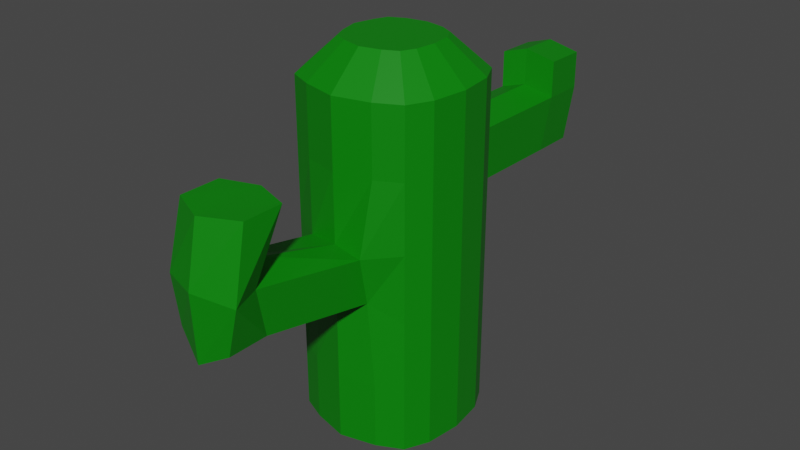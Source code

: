 # Source: Cone.blend  (saved by Blender 3.3.6; exported with 4.5.12 LTS)
import bpy
from mathutils import Matrix  # noqa: F401  (used for matrix-valued properties, if any)

bpy.ops.wm.read_factory_settings(use_empty=True)
scene = bpy.context.scene
scene.name = 'Scene'

# ---- collections
col_cone = bpy.data.collections.new('Cone'); scene.collection.children.link(col_cone)

# ---- materials (node trees are filled in below, after node groups)
mat_orange = bpy.data.materials.new('Orange')
mat_orange.alpha_threshold = 0.0
mat_orange.use_transparent_shadow = False
mat_orange.roughness = 0.5
mat_orange.line_color = (0.0, 0.0, 0.0, 1.0)
mat_white = bpy.data.materials.new('White')
mat_white.use_transparent_shadow = False
mat_green = bpy.data.materials.new('Green')
mat_green.use_transparent_shadow = False

# ---- material node trees
mat_orange.use_nodes = True; mat_orange.node_tree.nodes.clear()
_N = mat_orange.node_tree.nodes; _L = mat_orange.node_tree.links
n0 = _N.new('ShaderNodeOutputMaterial'); n0.name = 'Material Output'; n0.location = (300, 300)
n1 = _N.new('ShaderNodeBsdfPrincipled'); n1.name = 'Principled BSDF'; n1.location = (10, 300)
n1.distribution = 'GGX'
n1.subsurface_method = 'RANDOM_WALK_SKIN'
n1.inputs[0].default_value = (0.8, 0.2084, 0.0, 1.0)
n1.inputs[3].default_value = 1.45
n1.inputs[27].default_value = (0.0, 0.0, 0.0, 1.0)
n1.inputs[28].default_value = 1.0
_L.new(n1.outputs[0], n0.inputs[0])
n0.is_active_output = True
mat_white.use_nodes = True; mat_white.node_tree.nodes.clear()
_N = mat_white.node_tree.nodes; _L = mat_white.node_tree.links
n0 = _N.new('ShaderNodeBsdfPrincipled'); n0.name = 'Principled BSDF'; n0.location = (10, 300)
n0.distribution = 'GGX'
n0.subsurface_method = 'RANDOM_WALK_SKIN'
n0.inputs[3].default_value = 1.45
n0.inputs[27].default_value = (0.0, 0.0, 0.0, 1.0)
n0.inputs[28].default_value = 1.0
n1 = _N.new('ShaderNodeOutputMaterial'); n1.name = 'Material Output'; n1.location = (300, 300)
_L.new(n0.outputs[0], n1.inputs[0])
n1.is_active_output = True
mat_green.use_nodes = True; mat_green.node_tree.nodes.clear()
_N = mat_green.node_tree.nodes; _L = mat_green.node_tree.links
n0 = _N.new('ShaderNodeBsdfPrincipled'); n0.name = 'Principled BSDF'; n0.location = (10, 300)
n0.distribution = 'GGX'
n0.subsurface_method = 'RANDOM_WALK_SKIN'
n0.inputs[0].default_value = (0.0, 0.2143, 0.0, 1.0)
n0.inputs[3].default_value = 1.45
n0.inputs[27].default_value = (0.0, 0.0, 0.0, 1.0)
n0.inputs[28].default_value = 1.0
n1 = _N.new('ShaderNodeOutputMaterial'); n1.name = 'Material Output'; n1.location = (300, 300)
_L.new(n0.outputs[0], n1.inputs[0])
n1.is_active_output = True

# ---- world
world_world = bpy.data.worlds.new('World'); scene.world = world_world
world_world.use_nodes = True; world_world.node_tree.nodes.clear()
_N = world_world.node_tree.nodes; _L = world_world.node_tree.links
n0 = _N.new('ShaderNodeOutputWorld'); n0.name = 'World Output'; n0.location = (300, 300)
n1 = _N.new('ShaderNodeBackground'); n1.name = 'Background'; n1.location = (10, 300)
n1.inputs[0].default_value = (0.05088, 0.05088, 0.05088, 1.0)
_L.new(n1.outputs[0], n0.inputs[0])
n0.is_active_output = True
world_world.color = (0.05088, 0.05088, 0.05088)
world_world.use_sun_shadow = False
world_world.sun_shadow_jitter_overblur = 0.0

# ---- meshes
me_cactus = bpy.data.meshes.new('Cactus')
me_cactus.from_pydata([(0.6125, 0.5963, 1.651e-05), (-0.6361, 0.5958, 1.651e-05), (0.6133, -0.6024, 1.651e-05), (-0.6092, -0.6225, 1.651e-05), (-0.0006641, 0.797, 1.651e-05), (-0.0006641, -0.8191, 1.651e-05), (0.7762, -9.429e-05, 1.651e-05), (-0.8227, -9.429e-05, 1.651e-05), (-0.0006641, -9.429e-05, 1.651e-05), (-0.3652, 0.729, 1.651e-05), (0.3639, -0.7291, 1.651e-05), (0.7284, 0.3644, 1.651e-05), (-0.7297, -0.3646, 1.651e-05), (0.3639, 0.729, 1.651e-05), (-0.3652, -0.7291, 1.651e-05), (0.7284, -0.3646, 1.651e-05), (-0.7297, 0.3644, 1.651e-05), (-0.0006641, 0.3644, 1.651e-05), (-0.0006641, -0.3646, 1.651e-05), (-0.3652, -9.429e-05, 1.651e-05), (0.3639, -9.429e-05, 1.651e-05), (0.3639, -0.3646, 1.651e-05), (-0.3652, -0.3646, 1.651e-05), (-0.3652, 0.3644, 1.651e-05), (0.3639, 0.3644, 1.651e-05), (-0.3652, 0.729, 3.458), (-0.6361, 0.5958, 3.458), (0.3639, -0.7291, 3.458), (0.6133, -0.6024, 3.458), (0.7284, 0.3644, 3.458), (0.6125, 0.5963, 3.458), (-0.7297, -0.3646, 3.458), (-0.6092, -0.6225, 3.458), (0.3639, 0.729, 3.458), (-0.0006641, 0.797, 3.458), (-0.3652, -0.7291, 3.458), (-0.0006641, -0.8191, 3.458), (0.7284, -0.3646, 3.458), (0.7762, -9.429e-05, 3.458), (-0.7297, 0.3644, 3.458), (-0.8227, -9.429e-05, 3.458), (-0.3652, -0.7291, 0.6916), (0.7284, 0.3644, 0.6916), (0.7284, 0.3644, 1.383), (0.7284, 0.3644, 2.075), (0.7284, 0.3644, 2.767), (0.6125, 0.5963, 2.767), (0.6125, 0.5963, 2.075), (0.6125, 0.5963, 1.383), (0.6125, 0.5963, 0.6916), (-0.2078, 0.4111, 3.79), (-0.3609, 0.3358, 3.79), (0.2043, -0.4131, 3.79), (0.3453, -0.3415, 3.79), (0.4104, 0.205, 3.79), (0.3448, 0.3361, 3.79), (-0.4138, -0.2071, 3.79), (-0.3457, -0.3529, 3.79), (0.2043, 0.4111, 3.79), (-0.001742, 0.4496, 3.79), (-0.2078, -0.4131, 3.79), (-0.001742, -0.464, 3.79), (0.4104, -0.2071, 3.79), (0.4374, -0.001039, 3.79), (-0.4138, 0.205, 3.79), (-0.4664, -0.001039, 3.79), (-0.001742, 0.205, 3.79), (-0.001742, -0.2071, 3.79), (-0.001742, -0.001039, 3.79), (-0.2078, -0.001039, 3.79), (0.2043, -0.001039, 3.79), (0.2043, -0.2071, 3.79), (-0.2078, -0.2071, 3.79), (-0.2078, 0.205, 3.79), (0.2043, 0.205, 3.79), (-0.3381, -0.6844, 1.559), (-0.3136, -0.7789, 2.055), (-0.3652, -0.7291, 2.767), (-0.6092, -0.6225, 2.767), (-0.6092, -0.6225, 2.075), (-0.6092, -0.6225, 1.383), (-0.6092, -0.6225, 0.6916), (-0.7297, -0.3646, 2.767), (-0.7297, -0.3646, 2.075), (-0.7297, -0.3646, 1.383), (-0.7297, -0.3646, 0.6916), (0.7284, -0.3646, 0.6916), (0.7284, -0.3646, 1.383), (0.7284, -0.3646, 2.075), (0.7284, -0.3646, 2.767), (0.6133, -0.6024, 2.767), (0.6133, -0.6024, 2.075), (0.6133, -0.6024, 1.383), (0.6133, -0.6024, 0.6916), (-0.0006641, 0.797, 0.6916), (-0.0006641, 0.797, 1.383), (-0.0006641, 0.8094, 2.075), (-0.0006641, 0.8094, 2.767), (0.3241, 0.8147, 2.694), (0.2842, 0.7315, 2.134), (0.3639, 0.729, 1.383), (0.3639, 0.729, 0.6916), (-0.7297, 0.3644, 0.6916), (-0.7297, 0.3644, 1.383), (-0.7297, 0.3644, 2.075), (-0.7297, 0.3644, 2.767), (-0.6361, 0.5958, 2.767), (-0.6361, 0.5958, 2.075), (-0.6361, 0.5958, 1.383), (-0.6361, 0.5958, 0.6916), (-0.3652, 0.729, 0.6916), (-0.3652, 0.729, 1.383), (-0.2907, 0.7027, 2.172), (-0.2497, 0.7731, 2.694), (-0.0006641, -0.8191, 0.6916), (-0.0006641, -0.8191, 1.383), (-0.0006641, -0.8191, 2.075), (-0.0006641, -0.8191, 2.767), (0.3639, -0.7291, 0.6916), (0.2894, -0.7329, 1.538), (0.2974, -0.8271, 2.022), (0.3639, -0.7291, 2.767), (0.7762, -9.429e-05, 0.6916), (0.7762, -9.429e-05, 1.383), (0.7762, -9.429e-05, 2.075), (0.7762, -9.429e-05, 2.767), (-0.8227, -9.429e-05, 0.6916), (-0.8227, -9.429e-05, 1.383), (-0.8227, -9.429e-05, 2.075), (-0.8227, -9.429e-05, 2.767), (0.009562, 2.061, 2.069), (0.009562, 2.061, 2.761), (0.3343, 2.067, 2.689), (0.2944, 1.983, 2.129), (-0.2805, 1.955, 2.167), (-0.2394, 2.025, 2.688), (-0.02063, 2.513, 2.103), (-0.02626, 2.556, 2.731), (0.2985, 2.562, 2.659), (0.2586, 2.478, 2.099), (-0.3163, 2.45, 2.137), (-0.2753, 2.52, 2.659), (-0.003784, 2.082, 3.13), (-0.03961, 2.577, 3.1), (-0.2528, 2.046, 3.057), (0.321, 2.088, 3.057), (-0.2886, 2.541, 3.027), (0.2851, 2.583, 3.028), (-0.4313, -1.814, 1.741), (-0.4068, -1.909, 2.237), (-0.09386, -1.949, 1.566), (-0.09386, -1.622, 2.257), (0.1962, -1.863, 1.72), (0.2042, -1.957, 2.204), (-0.4313, -2.226, 1.741), (-0.4584, -2.27, 2.257), (-0.09386, -2.36, 1.566), (-0.09999, -2.383, 2.249), (0.1962, -2.274, 1.72), (0.3302, -2.281, 2.214), (0.2707, -1.681, 2.882), (-0.09386, -1.557, 2.882), (-0.4584, -1.681, 2.882), (0.2707, -2.092, 2.882), (-0.09999, -2.252, 2.874), (-0.4584, -2.092, 2.882)], [], [(24, 13, 0, 11), (23, 9, 4, 17), (22, 19, 8, 18), (21, 20, 6, 15), (18, 8, 20, 21), (5, 18, 21, 10), (10, 21, 15, 2), (12, 7, 19, 22), (3, 12, 22, 14), (14, 22, 18, 5), (16, 1, 9, 23), (7, 16, 23, 19), (19, 23, 17, 8), (17, 4, 13, 24), (8, 17, 24, 20), (20, 24, 11, 6), (34, 25, 50, 59), (26, 39, 64, 51), (33, 34, 59, 58), (28, 37, 62, 53), (31, 32, 57, 56), (32, 35, 60, 57), (29, 30, 55, 54), (30, 33, 58, 55), (27, 28, 53, 52), (40, 31, 56, 65), (25, 26, 51, 50), (39, 40, 65, 64), (38, 29, 54, 63), (37, 38, 63, 62), (36, 27, 52, 61), (35, 36, 61, 60), (45, 46, 30, 29), (78, 77, 35, 32), (82, 78, 32, 31), (90, 89, 37, 28), (98, 97, 34, 33), (106, 105, 39, 26), (97, 113, 25, 34), (77, 117, 36, 35), (117, 121, 27, 36), (89, 125, 38, 37), (125, 45, 29, 38), (105, 129, 40, 39), (113, 106, 26, 25), (129, 82, 31, 40), (121, 90, 28, 27), (46, 98, 33, 30), (74, 54, 55, 58), (73, 66, 59, 50), (72, 67, 68, 69), (71, 62, 63, 70), (67, 71, 70, 68), (61, 52, 71, 67), (52, 53, 62, 71), (56, 72, 69, 65), (57, 60, 72, 56), (60, 61, 67, 72), (64, 73, 50, 51), (65, 69, 73, 64), (69, 68, 66, 73), (66, 74, 58, 59), (68, 70, 74, 66), (70, 63, 54, 74), (0, 13, 101, 49), (49, 101, 100, 48), (48, 100, 99, 47), (47, 99, 98, 46), (10, 2, 93, 118), (118, 93, 92, 119), (119, 92, 91, 120), (120, 91, 90, 121), (7, 12, 85, 126), (126, 85, 84, 127), (127, 84, 83, 128), (128, 83, 82, 129), (9, 1, 109, 110), (110, 109, 108, 111), (111, 108, 107, 112), (112, 107, 106, 113), (16, 7, 126, 102), (102, 126, 127, 103), (103, 127, 128, 104), (104, 128, 129, 105), (6, 11, 42, 122), (122, 42, 43, 123), (123, 43, 44, 124), (124, 44, 45, 125), (15, 6, 122, 86), (86, 122, 123, 87), (87, 123, 124, 88), (88, 124, 125, 89), (5, 10, 118, 114), (114, 118, 119, 115), (115, 119, 152, 150), (116, 120, 121, 117), (14, 5, 114, 41), (41, 114, 115, 75), (75, 115, 150, 148), (76, 116, 117, 77), (4, 9, 110, 94), (94, 110, 111, 95), (95, 111, 112, 96), (98, 99, 133, 132), (1, 16, 102, 109), (109, 102, 103, 108), (108, 103, 104, 107), (107, 104, 105, 106), (13, 4, 94, 101), (101, 94, 95, 100), (100, 95, 96, 99), (99, 96, 130, 133), (2, 15, 86, 93), (93, 86, 87, 92), (92, 87, 88, 91), (91, 88, 89, 90), (12, 3, 81, 85), (85, 81, 80, 84), (84, 80, 79, 83), (83, 79, 78, 82), (3, 14, 41, 81), (81, 41, 75, 80), (80, 75, 76, 79), (79, 76, 77, 78), (11, 0, 49, 42), (42, 49, 48, 43), (43, 48, 47, 44), (44, 47, 46, 45), (134, 135, 141, 140), (141, 135, 144, 146), (112, 113, 135, 134), (96, 112, 134, 130), (97, 98, 132, 131), (113, 97, 131, 135), (136, 140, 141, 137), (139, 136, 137, 138), (133, 130, 136, 139), (130, 134, 140, 136), (132, 133, 139, 138), (132, 138, 147, 145), (144, 142, 143, 146), (142, 145, 147, 143), (131, 132, 145, 142), (135, 131, 142, 144), (138, 137, 143, 147), (137, 141, 146, 143), (153, 151, 161, 160), (150, 152, 158, 156), (116, 76, 149, 151), (76, 75, 148, 149), (119, 120, 153, 152), (120, 116, 151, 153), (156, 158, 159, 157), (154, 156, 157, 155), (151, 149, 162, 161), (152, 153, 159, 158), (149, 148, 154, 155), (148, 150, 156, 154), (161, 162, 165, 164), (160, 161, 164, 163), (159, 153, 160, 163), (149, 155, 165, 162), (155, 157, 164, 165), (157, 159, 163, 164)])
me_cactus.polygons.foreach_set('material_index', [2, 2, 2, 2, 2, 2, 2, 2, 2, 2, 2, 2, 2, 2, 2, 2, 2, 2, 2, 2, 2, 2, 2, 2, 2, 2, 2, 2, 2, 2, 2, 2, 2, 2, 2, 2, 2, 2, 2, 2, 2, 2, 2, 2, 2, 2, 2, 2, 2, 2, 2, 2, 2, 2, 2, 2, 2, 2, 2, 2, 2, 2, 2, 2, 2, 2, 2, 2, 2, 2, 2, 2, 2, 2, 2, 2, 2, 2, 2, 2, 2, 2, 2, 2, 2, 2, 2, 2, 2, 2, 2, 2, 2, 2, 2, 2, 2, 2, 2, 2, 2, 2, 2, 2, 2, 2, 2, 2, 2, 2, 2, 2, 2, 2, 2, 2, 2, 2, 2, 2, 2, 2, 2, 2, 2, 2, 2, 2, 2, 2, 2, 2, 2, 2, 2, 2, 2, 2, 2, 2, 2, 2, 2, 2, 2, 2, 2, 2, 2, 2, 2, 2, 2, 2, 2, 2, 2, 2, 2, 2, 2, 2, 2, 2])
_uv = me_cactus.uv_layers.new(name='UVMap')
_uv.uv.foreach_set('vector', [0.75, 0.75, 0.75, 1.0, 1.0, 1.0, 1.0, 0.75, 0.25, 0.75, 0.25, 1.0, 0.5, 1.0, 0.5, 0.75, 0.25, 0.25, 0.25, 0.5, 0.5, 0.5, 0.5, 0.25, 0.75, 0.25, 0.75, 0.5, 1.0, 0.5, 1.0, 0.25, 0.5, 0.25, 0.5, 0.5, 0.75, 0.5, 0.75, 0.25, 0.5, 0.0, 0.5, 0.25, 0.75, 0.25, 0.75, 0.0, 0.75, 0.0, 0.75, 0.25, 1.0, 0.25, 1.0, 0.0, 0.0, 0.25, 0.0, 0.5, 0.25, 0.5, 0.25, 0.25, 0.0, 0.0, 0.0, 0.25, 0.25, 0.25, 0.25, 0.0, 0.25, 0.0, 0.25, 0.25, 0.5, 0.25, 0.5, 0.0, 0.0, 0.75, 0.0, 1.0, 0.25, 1.0, 0.25, 0.75, 0.0, 0.5, 0.0, 0.75, 0.25, 0.75, 0.25, 0.5, 0.25, 0.5, 0.25, 0.75, 0.5, 0.75, 0.5, 0.5, 0.5, 0.75, 0.5, 1.0, 0.75, 1.0, 0.75, 0.75, 0.5, 0.5, 0.5, 0.75, 0.75, 0.75, 0.75, 0.5, 0.75, 0.5, 0.75, 0.75, 1.0, 0.75, 1.0, 0.5, 0.5, 1.0, 0.25, 1.0, 0.25, 1.0, 0.5, 1.0, 0.0, 1.0, 0.0, 0.75, 0.0, 0.75, 0.0, 1.0, 0.75, 1.0, 0.5, 1.0, 0.5, 1.0, 0.75, 1.0, 1.0, 0.0, 1.0, 0.25, 1.0, 0.25, 1.0, 0.0, 0.0, 0.25, 0.0, 0.0, 0.0, 0.0, 0.0, 0.25, 0.0, 0.0, 0.25, 0.0, 0.25, 0.0, 0.0, 0.0, 1.0, 0.75, 1.0, 1.0, 1.0, 1.0, 1.0, 0.75, 1.0, 1.0, 0.75, 1.0, 0.75, 1.0, 1.0, 1.0, 0.75, 0.0, 1.0, 0.0, 1.0, 0.0, 0.75, 0.0, 0.0, 0.5, 0.0, 0.25, 0.0, 0.25, 0.0, 0.5, 0.25, 1.0, 0.0, 1.0, 0.0, 1.0, 0.25, 1.0, 0.0, 0.75, 0.0, 0.5, 0.0, 0.5, 0.0, 0.75, 1.0, 0.5, 1.0, 0.75, 1.0, 0.75, 1.0, 0.5, 1.0, 0.25, 1.0, 0.5, 1.0, 0.5, 1.0, 0.25, 0.5, 0.0, 0.75, 0.0, 0.75, 0.0, 0.5, 0.0, 0.25, 0.0, 0.5, 0.0, 0.5, 0.0, 0.25, 0.0, 1.0, 0.75, 1.0, 1.0, 1.0, 1.0, 1.0, 0.75, 0.0, 0.0, 0.25, 0.0, 0.25, 0.0, 0.0, 0.0, 0.0, 0.25, 0.0, 0.0, 0.0, 0.0, 0.0, 0.25, 1.0, 0.0, 1.0, 0.25, 1.0, 0.25, 1.0, 0.0, 0.75, 1.0, 0.5, 1.0, 0.5, 1.0, 0.75, 1.0, 0.0, 1.0, 0.0, 0.75, 0.0, 0.75, 0.0, 1.0, 0.5, 1.0, 0.25, 1.0, 0.25, 1.0, 0.5, 1.0, 0.25, 0.0, 0.5, 0.0, 0.5, 0.0, 0.25, 0.0, 0.5, 0.0, 0.75, 0.0, 0.75, 0.0, 0.5, 0.0, 1.0, 0.25, 1.0, 0.5, 1.0, 0.5, 1.0, 0.25, 1.0, 0.5, 1.0, 0.75, 1.0, 0.75, 1.0, 0.5, 0.0, 0.75, 0.0, 0.5, 0.0, 0.5, 0.0, 0.75, 0.25, 1.0, 0.0, 1.0, 0.0, 1.0, 0.25, 1.0, 0.0, 0.5, 0.0, 0.25, 0.0, 0.25, 0.0, 0.5, 0.75, 0.0, 1.0, 0.0, 1.0, 0.0, 0.75, 0.0, 1.0, 1.0, 0.75, 1.0, 0.75, 1.0, 1.0, 1.0, 0.75, 0.75, 1.0, 0.75, 1.0, 1.0, 0.75, 1.0, 0.25, 0.75, 0.5, 0.75, 0.5, 1.0, 0.25, 1.0, 0.25, 0.25, 0.5, 0.25, 0.5, 0.5, 0.25, 0.5, 0.75, 0.25, 1.0, 0.25, 1.0, 0.5, 0.75, 0.5, 0.5, 0.25, 0.75, 0.25, 0.75, 0.5, 0.5, 0.5, 0.5, 0.0, 0.75, 0.0, 0.75, 0.25, 0.5, 0.25, 0.75, 0.0, 1.0, 0.0, 1.0, 0.25, 0.75, 0.25, 0.0, 0.25, 0.25, 0.25, 0.25, 0.5, 0.0, 0.5, 0.0, 0.0, 0.25, 0.0, 0.25, 0.25, 0.0, 0.25, 0.25, 0.0, 0.5, 0.0, 0.5, 0.25, 0.25, 0.25, 0.0, 0.75, 0.25, 0.75, 0.25, 1.0, 0.0, 1.0, 0.0, 0.5, 0.25, 0.5, 0.25, 0.75, 0.0, 0.75, 0.25, 0.5, 0.5, 0.5, 0.5, 0.75, 0.25, 0.75, 0.5, 0.75, 0.75, 0.75, 0.75, 1.0, 0.5, 1.0, 0.5, 0.5, 0.75, 0.5, 0.75, 0.75, 0.5, 0.75, 0.75, 0.5, 1.0, 0.5, 1.0, 0.75, 0.75, 0.75, 1.0, 1.0, 0.75, 1.0, 0.75, 1.0, 1.0, 1.0, 1.0, 1.0, 0.75, 1.0, 0.75, 1.0, 1.0, 1.0, 1.0, 1.0, 0.75, 1.0, 0.75, 1.0, 1.0, 1.0, 1.0, 1.0, 0.75, 1.0, 0.75, 1.0, 1.0, 1.0, 0.75, 0.0, 1.0, 0.0, 1.0, 0.0, 0.75, 0.0, 0.75, 0.0, 1.0, 0.0, 1.0, 0.0, 0.75, 0.0, 0.75, 0.0, 1.0, 0.0, 1.0, 0.0, 0.75, 0.0, 0.75, 0.0, 1.0, 0.0, 1.0, 0.0, 0.75, 0.0, 0.0, 0.5, 0.0, 0.25, 0.0, 0.25, 0.0, 0.5, 0.0, 0.5, 0.0, 0.25, 0.0, 0.25, 0.0, 0.5, 0.0, 0.5, 0.0, 0.25, 0.0, 0.25, 0.0, 0.5, 0.0, 0.5, 0.0, 0.25, 0.0, 0.25, 0.0, 0.5, 0.25, 1.0, 0.0, 1.0, 0.0, 1.0, 0.25, 1.0, 0.25, 1.0, 0.0, 1.0, 0.0, 1.0, 0.25, 1.0, 0.25, 1.0, 0.0, 1.0, 0.0, 1.0, 0.25, 1.0, 0.25, 1.0, 0.0, 1.0, 0.0, 1.0, 0.25, 1.0, 0.0, 0.75, 0.0, 0.5, 0.0, 0.5, 0.0, 0.75, 0.0, 0.75, 0.0, 0.5, 0.0, 0.5, 0.0, 0.75, 0.0, 0.75, 0.0, 0.5, 0.0, 0.5, 0.0, 0.75, 0.0, 0.75, 0.0, 0.5, 0.0, 0.5, 0.0, 0.75, 1.0, 0.5, 1.0, 0.75, 1.0, 0.75, 1.0, 0.5, 1.0, 0.5, 1.0, 0.75, 1.0, 0.75, 1.0, 0.5, 1.0, 0.5, 1.0, 0.75, 1.0, 0.75, 1.0, 0.5, 1.0, 0.5, 1.0, 0.75, 1.0, 0.75, 1.0, 0.5, 1.0, 0.25, 1.0, 0.5, 1.0, 0.5, 1.0, 0.25, 1.0, 0.25, 1.0, 0.5, 1.0, 0.5, 1.0, 0.25, 1.0, 0.25, 1.0, 0.5, 1.0, 0.5, 1.0, 0.25, 1.0, 0.25, 1.0, 0.5, 1.0, 0.5, 1.0, 0.25, 0.5, 0.0, 0.75, 0.0, 0.75, 0.0, 0.5, 0.0, 0.5, 0.0, 0.75, 0.0, 0.75, 0.0, 0.5, 0.0, 0.5, 0.0, 0.75, 0.0, 0.75, 0.0, 0.5, 0.0, 0.5, 0.0, 0.75, 0.0, 0.75, 0.0, 0.5, 0.0, 0.25, 0.0, 0.5, 0.0, 0.5, 0.0, 0.25, 0.0, 0.25, 0.0, 0.5, 0.0, 0.5, 0.0, 0.25, 0.0, 0.25, 0.0, 0.5, 0.0, 0.5, 0.0, 0.25, 0.0, 0.25, 0.0, 0.5, 0.0, 0.5, 0.0, 0.25, 0.0, 0.5, 1.0, 0.25, 1.0, 0.25, 1.0, 0.5, 1.0, 0.5, 1.0, 0.25, 1.0, 0.25, 1.0, 0.5, 1.0, 0.5, 1.0, 0.25, 1.0, 0.25, 1.0, 0.5, 1.0, 0.75, 1.0, 0.75, 1.0, 0.75, 1.0, 0.75, 1.0, 0.0, 1.0, 0.0, 0.75, 0.0, 0.75, 0.0, 1.0, 0.0, 1.0, 0.0, 0.75, 0.0, 0.75, 0.0, 1.0, 0.0, 1.0, 0.0, 0.75, 0.0, 0.75, 0.0, 1.0, 0.0, 1.0, 0.0, 0.75, 0.0, 0.75, 0.0, 1.0, 0.75, 1.0, 0.5, 1.0, 0.5, 1.0, 0.75, 1.0, 0.75, 1.0, 0.5, 1.0, 0.5, 1.0, 0.75, 1.0, 0.75, 1.0, 0.5, 1.0, 0.5, 1.0, 0.75, 1.0, 0.75, 1.0, 0.5, 1.0, 0.5, 1.0, 0.75, 1.0, 1.0, 0.0, 1.0, 0.25, 1.0, 0.25, 1.0, 0.0, 1.0, 0.0, 1.0, 0.25, 1.0, 0.25, 1.0, 0.0, 1.0, 0.0, 1.0, 0.25, 1.0, 0.25, 1.0, 0.0, 1.0, 0.0, 1.0, 0.25, 1.0, 0.25, 1.0, 0.0, 0.0, 0.25, 0.0, 0.0, 0.0, 0.0, 0.0, 0.25, 0.0, 0.25, 0.0, 0.0, 0.0, 0.0, 0.0, 0.25, 0.0, 0.25, 0.0, 0.0, 0.0, 0.0, 0.0, 0.25, 0.0, 0.25, 0.0, 0.0, 0.0, 0.0, 0.0, 0.25, 0.0, 0.0, 0.25, 0.0, 0.25, 0.0, 0.0, 0.0, 0.0, 0.0, 0.25, 0.0, 0.25, 0.0, 0.0, 0.0, 0.0, 0.0, 0.25, 0.0, 0.25, 0.0, 0.0, 0.0, 0.0, 0.0, 0.25, 0.0, 0.25, 0.0, 0.0, 0.0, 1.0, 0.75, 1.0, 1.0, 1.0, 1.0, 1.0, 0.75, 1.0, 0.75, 1.0, 1.0, 1.0, 1.0, 1.0, 0.75, 1.0, 0.75, 1.0, 1.0, 1.0, 1.0, 1.0, 0.75, 1.0, 0.75, 1.0, 1.0, 1.0, 1.0, 1.0, 0.75, 0.25, 1.0, 0.25, 1.0, 0.25, 1.0, 0.25, 1.0, 0.25, 1.0, 0.25, 1.0, 0.25, 1.0, 0.25, 1.0, 0.25, 1.0, 0.25, 1.0, 0.25, 1.0, 0.25, 1.0, 0.5, 1.0, 0.25, 1.0, 0.25, 1.0, 0.5, 1.0, 0.5, 1.0, 0.75, 1.0, 0.75, 1.0, 0.5, 1.0, 0.25, 1.0, 0.5, 1.0, 0.5, 1.0, 0.25, 1.0, 0.5, 1.0, 0.25, 1.0, 0.25, 1.0, 0.5, 1.0, 0.75, 1.0, 0.5, 1.0, 0.5, 1.0, 0.75, 1.0, 0.75, 1.0, 0.5, 1.0, 0.5, 1.0, 0.75, 1.0, 0.5, 1.0, 0.25, 1.0, 0.25, 1.0, 0.5, 1.0, 0.75, 1.0, 0.75, 1.0, 0.75, 1.0, 0.75, 1.0, 0.75, 1.0, 0.75, 1.0, 0.75, 1.0, 0.75, 1.0, 0.25, 1.0, 0.5, 1.0, 0.5, 1.0, 0.25, 1.0, 0.5, 1.0, 0.75, 1.0, 0.75, 1.0, 0.5, 1.0, 0.5, 1.0, 0.75, 1.0, 0.75, 1.0, 0.5, 1.0, 0.25, 1.0, 0.5, 1.0, 0.5, 1.0, 0.25, 1.0, 0.75, 1.0, 0.5, 1.0, 0.5, 1.0, 0.75, 1.0, 0.5, 1.0, 0.25, 1.0, 0.25, 1.0, 0.5, 1.0, 0.75, 0.0, 0.5, 0.0, 0.5, 0.0, 0.75, 0.0, 0.5, 0.0, 0.75, 0.0, 0.75, 0.0, 0.5, 0.0, 0.5, 0.0, 0.25, 0.0, 0.25, 0.0, 0.5, 0.0, 0.25, 0.0, 0.25, 0.0, 0.25, 0.0, 0.25, 0.0, 0.75, 0.0, 0.75, 0.0, 0.75, 0.0, 0.75, 0.0, 0.75, 0.0, 0.5, 0.0, 0.5, 0.0, 0.75, 0.0, 0.5, 0.0, 0.75, 0.0, 0.75, 0.0, 0.5, 0.0, 0.25, 0.0, 0.5, 0.0, 0.5, 0.0, 0.25, 0.0, 0.5, 0.0, 0.25, 0.0, 0.25, 0.0, 0.5, 0.0, 0.75, 0.0, 0.75, 0.0, 0.75, 0.0, 0.75, 0.0, 0.25, 0.0, 0.25, 0.0, 0.25, 0.0, 0.25, 0.0, 0.25, 0.0, 0.5, 0.0, 0.5, 0.0, 0.25, 0.0, 0.5, 0.0, 0.25, 0.0, 0.25, 0.0, 0.5, 0.0, 0.75, 0.0, 0.5, 0.0, 0.5, 0.0, 0.75, 0.0, 0.75, 0.0, 0.75, 0.0, 0.75, 0.0, 0.75, 0.0, 0.25, 0.0, 0.25, 0.0, 0.25, 0.0, 0.25, 0.0, 0.25, 0.0, 0.5, 0.0, 0.5, 0.0, 0.25, 0.0, 0.5, 0.0, 0.75, 0.0, 0.75, 0.0, 0.5, 0.0])
me_cactus.materials.append(mat_orange)
me_cactus.materials.append(mat_white)
me_cactus.materials.append(mat_green)
me_cactus.use_mirror_vertex_groups = False
me_cactus.update()

# ---- objects
ob_cactus = bpy.data.objects.new('Cactus', me_cactus)

# ---- transforms, parenting, visibility, modifiers, constraints
ob_cactus.location = (0.0, 0.0, 0.0)
ob_cactus.lock_rotations_4d = False
ob_cactus.empty_display_type = 'ARROWS'
ob_cactus.lineart.crease_threshold = 0.0

# ---- collection membership
col_cone.objects.link(ob_cactus)

# ---- scene / render settings (as saved in the file)
scene.frame_start = 1; scene.frame_end = 250; scene.frame_set(1)
scene.render.engine = 'BLENDER_EEVEE_NEXT'
scene.cycles.sampling_pattern = 'TABULATED_SOBOL'
scene.cycles.use_light_tree = False
scene.view_settings.view_transform = 'Filmic'
bpy.context.view_layer.update()

# ---- added for rendering (the .blend has no active camera and no usable light): camera, sun
cam_auto = bpy.data.cameras.new('AutoCamera')
cam_auto.lens = 50.0
cam_auto.sensor_width = 36.0
cam_auto.clip_end = 1000.0
ob_auto_camera = bpy.data.objects.new('AutoCamera', cam_auto)
scene.collection.objects.link(ob_auto_camera)
ob_auto_camera.location = (5.94297, -7.05972, 6.66804)
ob_auto_camera.rotation_euler = (1.09748, -7.21219e-08, 0.694738)
scene.camera = ob_auto_camera
light_auto_sun = bpy.data.lights.new('AutoSun', 'SUN')
light_auto_sun.energy = 3.0
light_auto_sun.angle = 0.0523599
ob_auto_sun = bpy.data.objects.new('AutoSun', light_auto_sun)
scene.collection.objects.link(ob_auto_sun)
ob_auto_sun.rotation_euler = (0.872665, 0.174533, 0.523599)
bpy.context.view_layer.update()
